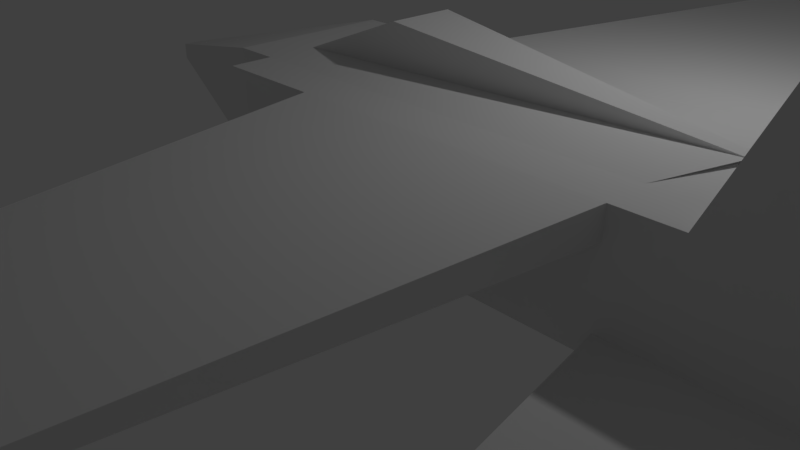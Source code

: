 # Source: Jet.blend  (saved by Blender 2.79.0; exported with 4.5.12 LTS)
import bpy
from mathutils import Matrix  # noqa: F401  (used for matrix-valued properties, if any)

bpy.ops.wm.read_factory_settings(use_empty=True)
scene = bpy.context.scene
scene.name = 'Scene'

# ---- collections
col_collection_1 = bpy.data.collections.new('Collection 1'); scene.collection.children.link(col_collection_1)

# ---- materials (node trees are filled in below, after node groups)
mat_material = bpy.data.materials.new('Material')
mat_material.alpha_threshold = 0.0
mat_material.use_transparent_shadow = False
mat_material.roughness = 0.5
mat_material.line_color = (0.0, 0.0, 0.0, 1.0)

# ---- material node trees

# ---- world
world_world = bpy.data.worlds.new('World'); scene.world = world_world
world_world.color = (0.05088, 0.05088, 0.05088)
world_world.use_sun_shadow = False
world_world.sun_shadow_jitter_overblur = 0.0
world_world.cycles.sampling_method = 'MANUAL'

# ---- cameras
cam_camera = bpy.data.cameras.new('Camera')
cam_camera.clip_end = 100.0
cam_camera.lens = 35.0
cam_camera.sensor_width = 32.0
cam_camera.sensor_height = 18.0
cam_camera.ortho_scale = 7.314
cam_camera.dof.focus_distance = 0.0
cam_camera.dof.aperture_fstop = 128.0

# ---- lights
light_lamp = bpy.data.lights.new('Lamp', 'POINT')
light_lamp.transmission_factor = 0.0
light_lamp.cutoff_distance = 30.0
light_lamp.energy = 100.0
light_lamp.shadow_buffer_clip_start = 1.001
light_lamp.shadow_soft_size = 0.1
light_lamp.shadow_maximum_resolution = 0.006
light_lamp.use_absolute_resolution = True

# ---- meshes
me_cube_001 = bpy.data.meshes.new('Cube.001')
me_cube_001.from_pydata([(-1.908, -0.1, -0.3), (-1.908, -0.1, 0.0), (-1.908, 0.1, -0.3), (-1.908, 0.1, 0.0), (1.0, -1.0, -1.0), (1.0, -1.0, 1.0), (1.0, 1.0, -1.0), (1.0, 1.0, 1.0), (6.344, 1.0, -1.0), (6.344, -1.0, -1.0), (6.344, 1.0, 1.0), (6.344, -1.0, 1.0), (8.834, 1.0, -1.0), (8.834, -1.0, -1.0), (8.834, 1.0, 1.0), (8.834, -1.0, 1.0), (6.344, 1.511, -1.0), (6.344, 1.489, 1.0), (8.834, 1.511, -1.0), (8.834, 1.489, 1.0), (6.344, -1.0, -1.0), (7.0, -1.0, 1.0), (8.834, -1.0, -1.0), (8.834, -1.0, 1.0), (6.344, -1.5, -1.0), (7.0, -1.5, 1.0), (8.834, -1.5, -1.0), (8.834, -1.5, 1.0), (2.8, 1.0, 1.0), (2.8, 1.0, -1.0), (2.8, 1.0, 1.0), (2.8, 1.489, 1.0), (2.8, -1.0, 1.0), (2.8, -1.0, 1.0), (2.8, -1.5, 1.0), (2.8, -1.0, 1.0), (2.005, 0.9996, -0.4626), (1.537, -1.5, 1.0), (2.8, -1.0, 0.2687), (2.8, -1.5, 0.2687), (2.005, -1.0, -0.4626), (2.005, -1.5, -0.4626), (2.8, -1.0, -0.9708), (2.8, -1.5, -0.9708), (1.537, 1.492, 1.0), (2.8, 1.492, 1.0), (2.005, 1.497, -0.4626), (2.8, 1.497, 0.2687), (2.8, 1.497, -0.9708), (2.8, 1.002, 0.2687), (9.0, 1.0, -1.0), (9.0, -1.0, -1.0), (9.0, 1.0, 1.0), (9.0, -1.0, 1.0), (9.0, 1.0, -1.0), (9.0, 1.0, 1.0), (9.0, 1.511, -1.0), (9.0, 1.489, 1.0), (9.0, -1.0, -1.0), (9.0, -1.0, 1.0), (9.0, -1.5, -1.0), (9.0, -1.5, 1.0), (9.469, 1.215, 3.012e-08), (8.539, 0.936, -3.012e-08), (9.469, 1.206, 0.1344), (8.539, 0.9325, 0.05377), (9.469, 1.18, 0.2637), (8.539, 0.9219, 0.1055), (9.469, 1.137, 0.3828), (8.539, 0.9047, 0.1531), (9.469, 1.079, 0.4872), (8.539, 0.8815, 0.1949), (9.469, 1.008, 0.5729), (8.539, 0.8534, 0.2292), (9.469, 0.928, 0.6366), (8.539, 0.8212, 0.2546), (9.469, 0.8407, 0.6758), (8.539, 0.7863, 0.2703), (9.469, 0.75, 0.689), (8.539, 0.75, 0.2756), (9.469, 0.6593, 0.6758), (8.539, 0.7137, 0.2703), (9.469, 0.572, 0.6366), (8.539, 0.6788, 0.2546), (9.469, 0.4916, 0.5729), (8.539, 0.6466, 0.2292), (9.469, 0.4211, 0.4872), (8.539, 0.6185, 0.1949), (9.469, 0.3633, 0.3828), (8.539, 0.5953, 0.1531), (9.469, 0.3203, 0.2637), (8.539, 0.5781, 0.1055), (9.469, 0.2939, 0.1344), (8.539, 0.5675, 0.05377), (9.469, 0.2849, -1.944e-07), (8.539, 0.564, -1.199e-07), (9.469, 0.2939, -0.1344), (8.539, 0.5675, -0.05377), (9.469, 0.3203, -0.2637), (8.539, 0.5781, -0.1055), (9.469, 0.3633, -0.3828), (8.539, 0.5953, -0.1531), (9.469, 0.4211, -0.4872), (8.539, 0.6185, -0.1949), (9.469, 0.4916, -0.5729), (8.539, 0.6466, -0.2292), (9.469, 0.572, -0.6366), (8.539, 0.6788, -0.2546), (9.469, 0.6593, -0.6758), (8.539, 0.7137, -0.2703), (9.469, 0.75, -0.689), (8.539, 0.75, -0.2756), (9.469, 0.8407, -0.6758), (8.539, 0.7863, -0.2703), (9.469, 0.928, -0.6366), (8.539, 0.8212, -0.2546), (9.469, 1.008, -0.5729), (8.539, 0.8534, -0.2292), (9.469, 1.079, -0.4872), (8.539, 0.8815, -0.1949), (9.469, 1.137, -0.3828), (8.539, 0.9047, -0.1531), (9.469, 1.18, -0.2637), (8.539, 0.9219, -0.1055), (9.469, 1.206, -0.1344), (8.539, 0.9325, -0.05377), (9.469, -0.2849, 3.012e-08), (8.539, -0.564, -3.012e-08), (9.469, -0.2939, 0.1344), (8.539, -0.5675, 0.05377), (9.469, -0.3203, 0.2637), (8.539, -0.5781, 0.1055), (9.469, -0.3633, 0.3828), (8.539, -0.5953, 0.1531), (9.469, -0.4211, 0.4872), (8.539, -0.6185, 0.1949), (9.469, -0.4916, 0.5729), (8.539, -0.6466, 0.2292), (9.469, -0.572, 0.6366), (8.539, -0.6788, 0.2546), (9.469, -0.6593, 0.6758), (8.539, -0.7137, 0.2703), (9.469, -0.75, 0.689), (8.539, -0.75, 0.2756), (9.469, -0.8407, 0.6758), (8.539, -0.7863, 0.2703), (9.469, -0.928, 0.6366), (8.539, -0.8212, 0.2546), (9.469, -1.008, 0.5729), (8.539, -0.8534, 0.2292), (9.469, -1.079, 0.4872), (8.539, -0.8815, 0.1949), (9.469, -1.137, 0.3828), (8.539, -0.9047, 0.1531), (9.469, -1.18, 0.2637), (8.539, -0.9219, 0.1055), (9.469, -1.206, 0.1344), (8.539, -0.9325, 0.05377), (9.469, -1.215, -1.944e-07), (8.539, -0.936, -1.199e-07), (9.469, -1.206, -0.1344), (8.539, -0.9325, -0.05377), (9.469, -1.18, -0.2637), (8.539, -0.9219, -0.1055), (9.469, -1.137, -0.3828), (8.539, -0.9047, -0.1531), (9.469, -1.079, -0.4872), (8.539, -0.8815, -0.1949), (9.469, -1.008, -0.5729), (8.539, -0.8534, -0.2292), (9.469, -0.928, -0.6366), (8.539, -0.8212, -0.2546), (9.469, -0.8407, -0.6758), (8.539, -0.7863, -0.2703), (9.469, -0.75, -0.689), (8.539, -0.75, -0.2756), (9.469, -0.6593, -0.6758), (8.539, -0.7137, -0.2703), (9.469, -0.572, -0.6366), (8.539, -0.6788, -0.2546), (9.469, -0.4916, -0.5729), (8.539, -0.6466, -0.2292), (9.469, -0.4211, -0.4872), (8.539, -0.6185, -0.1949), (9.469, -0.3633, -0.3828), (8.539, -0.5953, -0.1531), (9.469, -0.3203, -0.2637), (8.539, -0.5781, -0.1055), (9.469, -0.2939, -0.1344), (8.539, -0.5675, -0.05377), (6.344, -1.5, 1.0), (2.8, -1.5, 1.0), (5.3, -9.5, 0.6), (3.8, -9.5, 0.6), (5.3, -9.5, 0.5271), (3.8, -9.5, 0.5271), (6.344, -1.491, 0.5271), (2.8, -1.491, 0.5271), (5.8, 9.498, 0.6), (3.8, 9.502, 0.6), (5.8, 9.498, 0.5271), (3.8, 9.502, 0.5271), (6.344, 1.478, 0.5271), (2.8, 1.481, 0.5271), (2.8, 1.497, -0.9708), (6.344, -1.5, -1.0), (8.834, -1.5, -1.0), (7.0, -6.0, -1.0), (7.8, -6.0, -1.0), (7.0, -6.0, -0.95), (7.8, -6.0, -0.95), (6.344, -1.5, -0.6615), (8.834, -1.5, -0.6615), (8.834, 1.49, -0.9994), (6.343, 1.49, -0.9994), (8.834, 1.49, -0.9994), (6.343, 1.49, -0.9994), (8.178, 5.99, -0.9994), (7.378, 5.99, -0.9994), (8.178, 5.99, -0.95), (7.378, 5.99, -0.95), (8.834, 1.49, -0.6609), (6.343, 1.49, -0.6609), (8.581, -1.2, 5.2), (8.3, -1.2, 5.5), (8.581, -1.3, 5.2), (8.3, -1.3, 5.5), (8.834, 1.0, 1.0), (7.0, 1.0, 1.0), (8.834, 1.489, 1.0), (7.0, 1.489, 1.0), (8.581, 1.195, 5.2), (8.3, 1.195, 5.5), (8.581, 1.293, 5.2), (8.3, 1.293, 5.5), (1.0, 1.0, 1.0), (1.0, -1.0, 1.0), (6.344, 1.0, 1.0), (6.344, -1.0, 1.0), (1.537, 0.4, 1.0), (1.537, -0.4, 1.0), (6.7, 0.06966, 1.071), (6.7, -0.06966, 1.071), (2.909, 0.4, 1.798), (2.909, -0.4, 1.798), (6.7, 0.06966, 1.074), (6.7, -0.06966, 1.074), (9.505, -0.448, 0.009541), (9.167, -0.448, -0.009538), (9.504, -0.4538, 0.09681), (9.166, -0.4538, 0.07773), (9.503, -0.471, 0.1807), (9.165, -0.471, 0.1616), (9.501, -0.4989, 0.2581), (9.163, -0.4989, 0.239), (9.5, -0.5365, 0.3258), (9.162, -0.5365, 0.3068), (9.5, -0.5822, 0.3815), (9.162, -0.5822, 0.3624), (9.499, -0.6344, 0.4228), (9.161, -0.6344, 0.4037), (9.499, -0.6911, 0.4483), (9.161, -0.6911, 0.4292), (9.499, -0.75, 0.4568), (9.161, -0.75, 0.4378), (9.499, -0.8089, 0.4483), (9.161, -0.8089, 0.4292), (9.499, -0.8656, 0.4228), (9.161, -0.8656, 0.4037), (9.5, -0.9178, 0.3815), (9.162, -0.9178, 0.3624), (9.5, -0.9635, 0.3258), (9.162, -0.9635, 0.3068), (9.501, -1.001, 0.2581), (9.163, -1.001, 0.239), (9.503, -1.029, 0.1807), (9.165, -1.029, 0.1616), (9.504, -1.046, 0.09681), (9.166, -1.046, 0.07773), (9.505, -1.052, 0.009541), (9.167, -1.052, -0.009538), (9.506, -1.046, -0.07772), (9.168, -1.046, -0.0968), (9.507, -1.029, -0.1616), (9.169, -1.029, -0.1807), (9.509, -1.001, -0.239), (9.171, -1.001, -0.258), (9.51, -0.9635, -0.3068), (9.172, -0.9635, -0.3258), (9.51, -0.9178, -0.3624), (9.172, -0.9178, -0.3815), (9.511, -0.8656, -0.4037), (9.173, -0.8656, -0.4228), (9.511, -0.8089, -0.4292), (9.173, -0.8089, -0.4482), (9.511, -0.75, -0.4378), (9.173, -0.75, -0.4568), (9.511, -0.6911, -0.4292), (9.173, -0.6911, -0.4482), (9.511, -0.6344, -0.4037), (9.173, -0.6344, -0.4228), (9.51, -0.5822, -0.3624), (9.172, -0.5822, -0.3815), (9.51, -0.5365, -0.3068), (9.172, -0.5365, -0.3258), (9.509, -0.4989, -0.239), (9.171, -0.4989, -0.258), (9.507, -0.471, -0.1616), (9.169, -0.471, -0.1807), (9.506, -0.4538, -0.07772), (9.168, -0.4538, -0.0968), (9.505, 1.052, 0.009541), (9.167, 1.052, -0.009538), (9.504, 1.046, 0.09681), (9.166, 1.046, 0.07773), (9.503, 1.029, 0.1807), (9.165, 1.029, 0.1616), (9.501, 1.001, 0.2581), (9.163, 1.001, 0.239), (9.5, 0.9635, 0.3258), (9.162, 0.9635, 0.3068), (9.5, 0.9178, 0.3815), (9.162, 0.9178, 0.3624), (9.499, 0.8656, 0.4228), (9.161, 0.8656, 0.4037), (9.499, 0.8089, 0.4483), (9.161, 0.8089, 0.4292), (9.499, 0.75, 0.4568), (9.161, 0.75, 0.4378), (9.499, 0.6911, 0.4483), (9.161, 0.6911, 0.4292), (9.499, 0.6344, 0.4228), (9.161, 0.6344, 0.4037), (9.5, 0.5822, 0.3815), (9.162, 0.5822, 0.3624), (9.5, 0.5365, 0.3258), (9.162, 0.5365, 0.3068), (9.501, 0.4989, 0.2581), (9.163, 0.4989, 0.239), (9.503, 0.471, 0.1807), (9.165, 0.471, 0.1616), (9.504, 0.4538, 0.09681), (9.166, 0.4538, 0.07773), (9.505, 0.448, 0.009541), (9.167, 0.448, -0.009538), (9.506, 0.4538, -0.07772), (9.168, 0.4538, -0.0968), (9.507, 0.471, -0.1616), (9.169, 0.471, -0.1807), (9.509, 0.4989, -0.239), (9.171, 0.4989, -0.258), (9.51, 0.5365, -0.3068), (9.172, 0.5365, -0.3258), (9.51, 0.5822, -0.3624), (9.172, 0.5822, -0.3815), (9.511, 0.6344, -0.4037), (9.173, 0.6344, -0.4228), (9.511, 0.6911, -0.4292), (9.173, 0.6911, -0.4482), (9.511, 0.75, -0.4378), (9.173, 0.75, -0.4568), (9.511, 0.8089, -0.4292), (9.173, 0.8089, -0.4482), (9.511, 0.8656, -0.4037), (9.173, 0.8656, -0.4228), (9.51, 0.9178, -0.3624), (9.172, 0.9178, -0.3815), (9.51, 0.9635, -0.3068), (9.172, 0.9635, -0.3258), (9.509, 1.001, -0.239), (9.171, 1.001, -0.258), (9.507, 1.029, -0.1616), (9.169, 1.029, -0.1807), (9.506, 1.046, -0.07772), (9.168, 1.046, -0.0968), (9.513, -0.6195, 0.002367), (9.339, -0.6189, -0.004171), (9.512, -0.6219, 0.04018), (9.338, -0.6213, 0.03364), (9.512, -0.6292, 0.07657), (9.337, -0.6287, 0.07003), (9.511, -0.6412, 0.1101), (9.337, -0.6406, 0.1036), (9.511, -0.6573, 0.1396), (9.336, -0.6568, 0.1331), (9.51, -0.6771, 0.1638), (9.336, -0.6766, 0.1573), (9.51, -0.6996, 0.1819), (9.336, -0.6991, 0.1754), (9.51, -0.7241, 0.1931), (9.335, -0.7236, 0.1866), (9.509, -0.7496, 0.197), (9.335, -0.7491, 0.1905), (9.509, -0.7752, 0.1934), (9.335, -0.7746, 0.1869), (9.509, -0.7997, 0.1826), (9.335, -0.7992, 0.1761), (9.51, -0.8224, 0.1648), (9.335, -0.8219, 0.1583), (9.51, -0.8423, 0.1409), (9.336, -0.8418, 0.1344), (9.51, -0.8587, 0.1116), (9.336, -0.8581, 0.1051), (9.511, -0.8709, 0.07824), (9.337, -0.8703, 0.0717), (9.511, -0.8784, 0.04195), (9.337, -0.8779, 0.03541), (9.512, -0.8811, 0.004176), (9.338, -0.8805, -0.002361), (9.513, -0.8787, -0.03363), (9.338, -0.8781, -0.04017), (9.513, -0.8713, -0.07002), (9.339, -0.8708, -0.07656), (9.514, -0.8594, -0.1036), (9.339, -0.8588, -0.1101), (9.514, -0.8432, -0.1331), (9.34, -0.8427, -0.1396), (9.515, -0.8234, -0.1573), (9.34, -0.8229, -0.1638), (9.515, -0.8009, -0.1754), (9.341, -0.8004, -0.1819), (9.515, -0.7764, -0.1865), (9.341, -0.7759, -0.1931), (9.515, -0.7509, -0.1904), (9.341, -0.7504, -0.197), (9.515, -0.7254, -0.1869), (9.341, -0.7248, -0.1934), (9.515, -0.7008, -0.176), (9.341, -0.7003, -0.1826), (9.515, -0.6781, -0.1583), (9.341, -0.6776, -0.1648), (9.515, -0.6582, -0.1343), (9.34, -0.6577, -0.1409), (9.514, -0.6419, -0.1051), (9.34, -0.6413, -0.1116), (9.514, -0.6297, -0.0717), (9.34, -0.6291, -0.07823), (9.513, -0.6221, -0.03541), (9.339, -0.6216, -0.04195), (9.512, 0.8808, 0.00267), (9.338, 0.8808, -0.001508), (9.512, 0.8782, 0.04046), (9.338, 0.8782, 0.03628), (9.512, 0.8707, 0.07677), (9.337, 0.8707, 0.07259), (9.511, 0.8586, 0.1102), (9.337, 0.8585, 0.106), (9.511, 0.8422, 0.1395), (9.337, 0.8422, 0.1353), (9.511, 0.8224, 0.1635), (9.337, 0.8223, 0.1593), (9.511, 0.7997, 0.1813), (9.337, 0.7997, 0.1771), (9.511, 0.7752, 0.1922), (9.336, 0.7751, 0.1881), (9.511, 0.7496, 0.1958), (9.336, 0.7496, 0.1917), (9.511, 0.7241, 0.192), (9.336, 0.7241, 0.1878), (9.511, 0.6996, 0.1809), (9.337, 0.6996, 0.1767), (9.511, 0.677, 0.1629), (9.337, 0.677, 0.1587), (9.511, 0.6573, 0.1387), (9.337, 0.6572, 0.1345), (9.511, 0.6411, 0.1093), (9.337, 0.641, 0.1051), (9.512, 0.629, 0.0757), (9.338, 0.629, 0.07152), (9.512, 0.6217, 0.03932), (9.338, 0.6216, 0.03515), (9.512, 0.6192, 0.001513), (9.338, 0.6192, -0.002665), (9.513, 0.6218, -0.03627), (9.339, 0.6218, -0.04045), (9.513, 0.6293, -0.07259), (9.339, 0.6293, -0.07676), (9.513, 0.6415, -0.106), (9.339, 0.6414, -0.1102), (9.514, 0.6578, -0.1353), (9.339, 0.6578, -0.1395), (9.514, 0.6777, -0.1593), (9.34, 0.6776, -0.1635), (9.514, 0.7003, -0.1771), (9.34, 0.7003, -0.1813), (9.514, 0.7249, -0.188), (9.34, 0.7248, -0.1922), (9.514, 0.7504, -0.1917), (9.34, 0.7504, -0.1958), (9.514, 0.7759, -0.1878), (9.34, 0.7759, -0.192), (9.514, 0.8004, -0.1767), (9.34, 0.8004, -0.1809), (9.514, 0.823, -0.1587), (9.34, 0.823, -0.1629), (9.514, 0.8428, -0.1345), (9.339, 0.8427, -0.1387), (9.513, 0.859, -0.1051), (9.339, 0.8589, -0.1092), (9.513, 0.871, -0.07152), (9.339, 0.871, -0.0757), (9.513, 0.8784, -0.03514), (9.338, 0.8783, -0.03932)], [(48, 204)], [(0, 1, 3, 2), (2, 3, 7, 6), (6, 7, 5, 4), (4, 5, 1, 0), (2, 6, 4, 0), (7, 3, 1, 5), (8, 9, 4, 6), (7, 5, 236, 235), (11, 9, 20, 21), (9, 11, 5, 4), (10, 8, 6, 7), (15, 13, 51, 53), (9, 8, 12, 13), (10, 11, 15, 14), (17, 10, 228, 230), (16, 17, 19, 18), (18, 19, 57, 56), (12, 8, 16, 18), (17, 16, 48, 45), (20, 22, 26, 24), (15, 11, 21, 23), (9, 13, 22, 20), (13, 15, 23, 22), (25, 24, 26, 27), (20, 24, 43, 42), (23, 21, 224, 223), (22, 23, 59, 58), (45, 48, 31), (8, 10, 28, 29), (16, 8, 29, 48), (10, 17, 45, 28), (29, 30, 31, 48), (28, 45, 31, 30), (29, 28, 30), (32, 42, 43, 34), (21, 20, 42, 32), (25, 21, 32, 34), (24, 25, 34, 43), (34, 33, 32), (34, 35, 33), (39, 38, 40, 41), (49, 47, 46, 36), (39, 47, 45, 34), (43, 48, 47, 39), (44, 45, 47), (34, 45, 44, 37), (37, 44, 47, 39), (46, 47, 48), (41, 46, 48, 43), (39, 34, 37), (41, 43, 39), (50, 52, 53, 51), (13, 12, 50, 51), (14, 15, 53, 52), (12, 14, 52, 50), (55, 54, 56, 57), (12, 18, 56, 54), (14, 12, 54, 55), (19, 14, 55, 57), (58, 59, 61, 60), (26, 22, 58, 60), (23, 27, 61, 59), (27, 26, 60, 61), (62, 63, 65, 64), (64, 65, 67, 66), (66, 67, 69, 68), (68, 69, 71, 70), (70, 71, 73, 72), (72, 73, 75, 74), (74, 75, 77, 76), (76, 77, 79, 78), (78, 79, 81, 80), (80, 81, 83, 82), (82, 83, 85, 84), (84, 85, 87, 86), (86, 87, 89, 88), (88, 89, 91, 90), (90, 91, 93, 92), (92, 93, 95, 94), (94, 95, 97, 96), (96, 97, 99, 98), (98, 99, 101, 100), (100, 101, 103, 102), (102, 103, 105, 104), (104, 105, 107, 106), (106, 107, 109, 108), (108, 109, 111, 110), (110, 111, 113, 112), (112, 113, 115, 114), (114, 115, 117, 116), (116, 117, 119, 118), (118, 119, 121, 120), (120, 121, 123, 122), (65, 63, 125, 123, 121, 119, 117, 115, 113, 111, 109, 107, 105, 103, 101, 99, 97, 95, 93, 91, 89, 87, 85, 83, 81, 79, 77, 75, 73, 71, 69, 67), (122, 123, 125, 124), (124, 125, 63, 62), (62, 64, 66, 68, 70, 72, 74, 76, 78, 80, 82, 84, 86, 88, 90, 92, 94, 96, 98, 100, 102, 104, 106, 108, 110, 112, 114, 116, 118, 120, 122, 124), (126, 127, 129, 128), (128, 129, 131, 130), (130, 131, 133, 132), (132, 133, 135, 134), (134, 135, 137, 136), (136, 137, 139, 138), (138, 139, 141, 140), (140, 141, 143, 142), (142, 143, 145, 144), (144, 145, 147, 146), (146, 147, 149, 148), (148, 149, 151, 150), (150, 151, 153, 152), (152, 153, 155, 154), (154, 155, 157, 156), (156, 157, 159, 158), (158, 159, 161, 160), (160, 161, 163, 162), (162, 163, 165, 164), (164, 165, 167, 166), (166, 167, 169, 168), (168, 169, 171, 170), (170, 171, 173, 172), (172, 173, 175, 174), (174, 175, 177, 176), (176, 177, 179, 178), (178, 179, 181, 180), (180, 181, 183, 182), (182, 183, 185, 184), (184, 185, 187, 186), (129, 127, 189, 187, 185, 183, 181, 179, 177, 175, 173, 171, 169, 167, 165, 163, 161, 159, 157, 155, 153, 151, 149, 147, 145, 143, 141, 139, 137, 135, 133, 131), (186, 187, 189, 188), (188, 189, 127, 126), (126, 128, 130, 132, 134, 136, 138, 140, 142, 144, 146, 148, 150, 152, 154, 156, 158, 160, 162, 164, 166, 168, 170, 172, 174, 176, 178, 180, 182, 184, 186, 188), (34, 191, 190, 25), (193, 195, 194, 192), (199, 45, 17, 198), (199, 198, 200, 201), (201, 200, 202, 203), (200, 198, 17, 202), (201, 203, 45, 199), (195, 193, 191, 197), (194, 196, 190, 192), (190, 191, 193, 192), (194, 195, 197, 196), (26, 206, 205, 24), (206, 208, 207, 205), (208, 210, 209, 207), (210, 212, 211, 209), (210, 208, 206, 212), (212, 26, 208, 210), (209, 211, 24, 207), (216, 218, 217, 215), (218, 220, 219, 217), (220, 222, 221, 219), (222, 220, 218, 214), (219, 221, 213, 217), (223, 224, 226, 225), (21, 25, 226, 224), (27, 23, 223, 225), (25, 27, 225, 226), (229, 230, 234, 233), (19, 17, 230, 229), (10, 14, 227, 228), (14, 19, 229, 227), (232, 231, 233, 234), (227, 229, 233, 231), (228, 227, 231, 232), (230, 228, 232, 234), (237, 235, 239, 241), (11, 10, 237, 238), (10, 7, 235, 237), (5, 11, 238, 236), (240, 242, 246, 244), (238, 237, 241, 242), (236, 238, 242, 240), (235, 236, 240, 239), (245, 243, 244, 246), (239, 240, 244, 243), (241, 239, 243, 245), (242, 241, 245, 246), (247, 248, 250, 249), (249, 250, 252, 251), (251, 252, 254, 253), (253, 254, 256, 255), (255, 256, 258, 257), (257, 258, 260, 259), (259, 260, 262, 261), (261, 262, 264, 263), (263, 264, 266, 265), (265, 266, 268, 267), (267, 268, 270, 269), (269, 270, 272, 271), (271, 272, 274, 273), (273, 274, 276, 275), (275, 276, 278, 277), (277, 278, 280, 279), (279, 280, 282, 281), (281, 282, 284, 283), (283, 284, 286, 285), (285, 286, 288, 287), (287, 288, 290, 289), (289, 290, 292, 291), (291, 292, 294, 293), (293, 294, 296, 295), (295, 296, 298, 297), (297, 298, 300, 299), (299, 300, 302, 301), (301, 302, 304, 303), (303, 304, 306, 305), (305, 306, 308, 307), (250, 248, 310, 308, 306, 304, 302, 300, 298, 296, 294, 292, 290, 288, 286, 284, 282, 280, 278, 276, 274, 272, 270, 268, 266, 264, 262, 260, 258, 256, 254, 252), (307, 308, 310, 309), (309, 310, 248, 247), (247, 249, 251, 253, 255, 257, 259, 261, 263, 265, 267, 269, 271, 273, 275, 277, 279, 281, 283, 285, 287, 289, 291, 293, 295, 297, 299, 301, 303, 305, 307, 309), (311, 312, 314, 313), (313, 314, 316, 315), (315, 316, 318, 317), (317, 318, 320, 319), (319, 320, 322, 321), (321, 322, 324, 323), (323, 324, 326, 325), (325, 326, 328, 327), (327, 328, 330, 329), (329, 330, 332, 331), (331, 332, 334, 333), (333, 334, 336, 335), (335, 336, 338, 337), (337, 338, 340, 339), (339, 340, 342, 341), (341, 342, 344, 343), (343, 344, 346, 345), (345, 346, 348, 347), (347, 348, 350, 349), (349, 350, 352, 351), (351, 352, 354, 353), (353, 354, 356, 355), (355, 356, 358, 357), (357, 358, 360, 359), (359, 360, 362, 361), (361, 362, 364, 363), (363, 364, 366, 365), (365, 366, 368, 367), (367, 368, 370, 369), (369, 370, 372, 371), (314, 312, 374, 372, 370, 368, 366, 364, 362, 360, 358, 356, 354, 352, 350, 348, 346, 344, 342, 340, 338, 336, 334, 332, 330, 328, 326, 324, 322, 320, 318, 316), (371, 372, 374, 373), (373, 374, 312, 311), (311, 313, 315, 317, 319, 321, 323, 325, 327, 329, 331, 333, 335, 337, 339, 341, 343, 345, 347, 349, 351, 353, 355, 357, 359, 361, 363, 365, 367, 369, 371, 373), (375, 376, 378, 377), (377, 378, 380, 379), (379, 380, 382, 381), (381, 382, 384, 383), (383, 384, 386, 385), (385, 386, 388, 387), (387, 388, 390, 389), (389, 390, 392, 391), (391, 392, 394, 393), (393, 394, 396, 395), (395, 396, 398, 397), (397, 398, 400, 399), (399, 400, 402, 401), (401, 402, 404, 403), (403, 404, 406, 405), (405, 406, 408, 407), (407, 408, 410, 409), (409, 410, 412, 411), (411, 412, 414, 413), (413, 414, 416, 415), (415, 416, 418, 417), (417, 418, 420, 419), (419, 420, 422, 421), (421, 422, 424, 423), (423, 424, 426, 425), (425, 426, 428, 427), (427, 428, 430, 429), (429, 430, 432, 431), (431, 432, 434, 433), (433, 434, 436, 435), (378, 376, 438, 436, 434, 432, 430, 428, 426, 424, 422, 420, 418, 416, 414, 412, 410, 408, 406, 404, 402, 400, 398, 396, 394, 392, 390, 388, 386, 384, 382, 380), (435, 436, 438, 437), (437, 438, 376, 375), (375, 377, 379, 381, 383, 385, 387, 389, 391, 393, 395, 397, 399, 401, 403, 405, 407, 409, 411, 413, 415, 417, 419, 421, 423, 425, 427, 429, 431, 433, 435, 437), (439, 440, 442, 441), (441, 442, 444, 443), (443, 444, 446, 445), (445, 446, 448, 447), (447, 448, 450, 449), (449, 450, 452, 451), (451, 452, 454, 453), (453, 454, 456, 455), (455, 456, 458, 457), (457, 458, 460, 459), (459, 460, 462, 461), (461, 462, 464, 463), (463, 464, 466, 465), (465, 466, 468, 467), (467, 468, 470, 469), (469, 470, 472, 471), (471, 472, 474, 473), (473, 474, 476, 475), (475, 476, 478, 477), (477, 478, 480, 479), (479, 480, 482, 481), (481, 482, 484, 483), (483, 484, 486, 485), (485, 486, 488, 487), (487, 488, 490, 489), (489, 490, 492, 491), (491, 492, 494, 493), (493, 494, 496, 495), (495, 496, 498, 497), (497, 498, 500, 499), (442, 440, 502, 500, 498, 496, 494, 492, 490, 488, 486, 484, 482, 480, 478, 476, 474, 472, 470, 468, 466, 464, 462, 460, 458, 456, 454, 452, 450, 448, 446, 444), (499, 500, 502, 501), (501, 502, 440, 439), (439, 441, 443, 445, 447, 449, 451, 453, 455, 457, 459, 461, 463, 465, 467, 469, 471, 473, 475, 477, 479, 481, 483, 485, 487, 489, 491, 493, 495, 497, 499, 501)])
me_cube_001.materials.append(mat_material)
me_cube_001.use_remesh_preserve_volume = False
me_cube_001.use_remesh_preserve_attributes = False
me_cube_001.use_mirror_vertex_groups = False
me_cube_001.update()

# ---- objects
ob_body = bpy.data.objects.new('Body', me_cube_001)
ob_lamp = bpy.data.objects.new('Lamp', light_lamp)
ob_camera = bpy.data.objects.new('Camera', cam_camera)

# ---- transforms, parenting, visibility, modifiers, constraints
ob_body.location = (-2.004, 0.0, 2.0)
ob_body.scale = (1.0, 1.0, 0.675)
ob_body.lineart.crease_threshold = 0.0
ob_lamp.location = (4.076, 1.005, 5.904)
ob_lamp.rotation_euler = (0.6503, 0.05522, 1.866)
ob_lamp.lock_rotations_4d = False
ob_lamp.empty_display_type = 'ARROWS'
ob_lamp.color = (0.0, 0.0, 0.0, 0.0)
ob_lamp.hide_viewport = True
ob_lamp.lineart.crease_threshold = 0.0
ob_camera.location = (7.481, -6.508, 5.344)
ob_camera.rotation_euler = (1.109, 0.0, 0.8149)
ob_camera.lock_rotations_4d = False
ob_camera.empty_display_type = 'ARROWS'
ob_camera.color = (0.0, 0.0, 0.0, 0.0)
ob_camera.hide_viewport = True
ob_camera.display_type = 'WIRE'
ob_camera.lineart.crease_threshold = 0.0

# ---- collection membership
col_collection_1.objects.link(ob_body)
col_collection_1.objects.link(ob_lamp)
col_collection_1.objects.link(ob_camera)

# ---- scene / render settings (as saved in the file)
scene.camera = ob_camera
scene.frame_start = 1; scene.frame_end = 250; scene.frame_set(0)
scene.render.engine = 'BLENDER_EEVEE_NEXT'
scene.render.resolution_percentage = 50
scene.render.dither_intensity = 0.0
scene.cycles.use_denoising = False
scene.cycles.samples = 128
scene.cycles.sampling_pattern = 'TABULATED_SOBOL'
scene.cycles.use_adaptive_sampling = False
scene.cycles.use_light_tree = False
scene.cycles.blur_glossy = 0.0
scene.cycles.sample_clamp_indirect = 0.0
scene.view_settings.view_transform = 'Standard'
bpy.context.view_layer.update()
